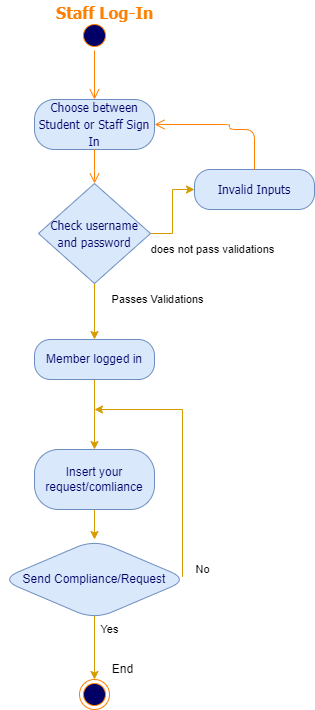

The diagram above was exported from draw.io. Its source (the exported page's mxGraphModel, read from the mxfile embedded in the PNG):
<mxGraphModel dx="462" dy="857" grid="1" gridSize="10" guides="1" tooltips="1" connect="1" arrows="1" fold="1" page="1" pageScale="1" pageWidth="850" pageHeight="1100" math="0" shadow="0">
  <root>
    <mxCell id="0" />
    <mxCell id="1" parent="0" />
    <mxCell id="733bdf411f744d5c-1" value="" style="ellipse;html=1;shape=startState;fillColor=#000066;strokeColor=#FF8000;fontFamily=Tahoma;fontSize=14;fontColor=#FF8000;" parent="1" vertex="1">
      <mxGeometry x="137" y="51" width="30" height="30" as="geometry" />
    </mxCell>
    <mxCell id="733bdf411f744d5c-2" value="" style="edgeStyle=orthogonalEdgeStyle;html=1;verticalAlign=bottom;endArrow=open;endSize=8;strokeColor=#FF8000;fontFamily=Tahoma;fontSize=14;fontColor=#FF8000;entryX=0.5;entryY=0;" parent="1" source="733bdf411f744d5c-1" target="733bdf411f744d5c-3" edge="1">
      <mxGeometry relative="1" as="geometry">
        <mxPoint x="152" y="151" as="targetPoint" />
        <Array as="points" />
      </mxGeometry>
    </mxCell>
    <mxCell id="733bdf411f744d5c-3" value="&lt;span style=&quot;font-size: 12px;&quot;&gt;Choose between Student or Staff Sign In&lt;/span&gt;" style="rounded=1;whiteSpace=wrap;html=1;arcSize=40;fillColor=#dae8fc;strokeColor=#6c8ebf;fontFamily=Tahoma;fontSize=14;fontColor=#000066;" parent="1" vertex="1">
      <mxGeometry x="92" y="130" width="120" height="50" as="geometry" />
    </mxCell>
    <mxCell id="733bdf411f744d5c-4" value="" style="edgeStyle=orthogonalEdgeStyle;html=1;verticalAlign=bottom;endArrow=open;endSize=8;strokeColor=#FF8000;fontFamily=Tahoma;fontSize=14;fontColor=#FF8000;entryX=0.5;entryY=0;" parent="1" source="733bdf411f744d5c-3" target="733bdf411f744d5c-5" edge="1">
      <mxGeometry relative="1" as="geometry">
        <mxPoint x="152" y="230" as="targetPoint" />
        <Array as="points">
          <mxPoint x="152" y="210" />
          <mxPoint x="152" y="210" />
        </Array>
      </mxGeometry>
    </mxCell>
    <mxCell id="UFKG3NmQDipE1FehutKS-9" value="" style="edgeStyle=orthogonalEdgeStyle;shape=connector;rounded=0;orthogonalLoop=1;jettySize=auto;html=1;labelBackgroundColor=default;fontFamily=Helvetica;fontSize=11;fontColor=#000000;endArrow=classic;strokeColor=#d79b00;fillColor=#ffe6cc;" parent="1" source="733bdf411f744d5c-5" target="733bdf411f744d5c-9" edge="1">
      <mxGeometry relative="1" as="geometry" />
    </mxCell>
    <mxCell id="UFKG3NmQDipE1FehutKS-11" value="" style="edgeStyle=orthogonalEdgeStyle;shape=connector;rounded=0;orthogonalLoop=1;jettySize=auto;html=1;labelBackgroundColor=default;fontFamily=Helvetica;fontSize=11;fontColor=#000000;endArrow=classic;strokeColor=#d79b00;fillColor=#ffe6cc;" parent="1" source="733bdf411f744d5c-5" target="733bdf411f744d5c-19" edge="1">
      <mxGeometry relative="1" as="geometry" />
    </mxCell>
    <mxCell id="733bdf411f744d5c-5" value="&lt;span style=&quot;font-size: 12px;&quot;&gt;Check username and password&lt;/span&gt;" style="rhombus;whiteSpace=wrap;html=1;fillColor=#dae8fc;strokeColor=#6c8ebf;fontFamily=Tahoma;fontSize=14;fontColor=#000066;" parent="1" vertex="1">
      <mxGeometry x="96" y="214" width="112" height="100" as="geometry" />
    </mxCell>
    <mxCell id="733bdf411f744d5c-9" value="&lt;span style=&quot;font-size: 12px;&quot;&gt;Invalid Inputs&lt;/span&gt;" style="rounded=1;whiteSpace=wrap;html=1;arcSize=40;fillColor=#dae8fc;strokeColor=#6c8ebf;fontFamily=Tahoma;fontSize=14;fontColor=#000066;" parent="1" vertex="1">
      <mxGeometry x="252" y="200" width="120" height="40" as="geometry" />
    </mxCell>
    <mxCell id="733bdf411f744d5c-10" value="" style="edgeStyle=orthogonalEdgeStyle;html=1;verticalAlign=bottom;endArrow=open;endSize=8;strokeColor=#FF8000;fontFamily=Tahoma;fontSize=14;fontColor=#FF8000;entryX=1;entryY=0.5;exitX=0.5;exitY=0;" parent="1" source="733bdf411f744d5c-9" target="733bdf411f744d5c-3" edge="1">
      <mxGeometry relative="1" as="geometry">
        <mxPoint x="342" y="330" as="targetPoint" />
        <Array as="points">
          <mxPoint x="312" y="160" />
          <mxPoint x="287" y="160" />
          <mxPoint x="287" y="155" />
        </Array>
      </mxGeometry>
    </mxCell>
    <mxCell id="733bdf411f744d5c-14" value="&lt;font style=&quot;font-size: 16px&quot; color=&quot;#ff8000&quot;&gt;&lt;b&gt;Staff Log-In&lt;/b&gt;&lt;/font&gt;" style="text;html=1;resizable=0;points=[];autosize=1;align=left;verticalAlign=top;spacingTop=-4;fontSize=14;fontFamily=Tahoma;fontColor=#000066;" parent="1" vertex="1">
      <mxGeometry x="112" y="31" width="110" height="20" as="geometry" />
    </mxCell>
    <mxCell id="UFKG3NmQDipE1FehutKS-2" value="" style="edgeStyle=orthogonalEdgeStyle;shape=connector;rounded=0;orthogonalLoop=1;jettySize=auto;html=1;labelBackgroundColor=default;fontFamily=Helvetica;fontSize=11;fontColor=#000000;endArrow=classic;strokeColor=#d79b00;fillColor=#ffe6cc;" parent="1" source="733bdf411f744d5c-19" target="UFKG3NmQDipE1FehutKS-1" edge="1">
      <mxGeometry relative="1" as="geometry" />
    </mxCell>
    <mxCell id="733bdf411f744d5c-19" value="Member logged in" style="rounded=1;whiteSpace=wrap;html=1;arcSize=40;fillColor=#dae8fc;strokeColor=#6c8ebf;fontColor=#000066;" parent="1" vertex="1">
      <mxGeometry x="92" y="370" width="120" height="40" as="geometry" />
    </mxCell>
    <mxCell id="733bdf411f744d5c-34" value="" style="ellipse;html=1;shape=endState;fillColor=#000066;strokeColor=#FF8000;" parent="1" vertex="1">
      <mxGeometry x="137" y="710" width="30" height="30" as="geometry" />
    </mxCell>
    <mxCell id="OZ2KvmzoBgLkON1gHCK6-2" value="End" style="text;html=1;align=center;verticalAlign=middle;resizable=0;points=[];autosize=1;strokeColor=none;fillColor=none;" parent="1" vertex="1">
      <mxGeometry x="160" y="690" width="40" height="20" as="geometry" />
    </mxCell>
    <mxCell id="OZ2KvmzoBgLkON1gHCK6-5" style="edgeStyle=orthogonalEdgeStyle;rounded=0;orthogonalLoop=1;jettySize=auto;html=1;exitX=0.5;exitY=1;exitDx=0;exitDy=0;" parent="1" edge="1">
      <mxGeometry relative="1" as="geometry">
        <mxPoint x="281" y="530" as="sourcePoint" />
        <mxPoint x="281" y="530" as="targetPoint" />
      </mxGeometry>
    </mxCell>
    <mxCell id="UFKG3NmQDipE1FehutKS-13" value="" style="edgeStyle=orthogonalEdgeStyle;shape=connector;rounded=0;orthogonalLoop=1;jettySize=auto;html=1;labelBackgroundColor=default;fontFamily=Helvetica;fontSize=11;fontColor=#000000;endArrow=classic;strokeColor=#d79b00;fillColor=#ffe6cc;" parent="1" source="UFKG3NmQDipE1FehutKS-1" target="UFKG3NmQDipE1FehutKS-12" edge="1">
      <mxGeometry relative="1" as="geometry" />
    </mxCell>
    <mxCell id="UFKG3NmQDipE1FehutKS-1" value="Insert your request/comliance" style="rounded=1;whiteSpace=wrap;html=1;fillColor=#dae8fc;strokeColor=#6c8ebf;fontColor=#000066;arcSize=40;" parent="1" vertex="1">
      <mxGeometry x="92" y="480" width="120" height="60" as="geometry" />
    </mxCell>
    <mxCell id="UFKG3NmQDipE1FehutKS-7" value="" style="edgeStyle=orthogonalEdgeStyle;shape=connector;rounded=0;orthogonalLoop=1;jettySize=auto;html=1;labelBackgroundColor=default;fontFamily=Helvetica;fontSize=11;fontColor=#000000;endArrow=classic;strokeColor=#d79b00;fillColor=#ffe6cc;entryX=0.5;entryY=0;entryDx=0;entryDy=0;" parent="1" target="733bdf411f744d5c-34" edge="1">
      <mxGeometry relative="1" as="geometry">
        <mxPoint x="152" y="640" as="sourcePoint" />
      </mxGeometry>
    </mxCell>
    <mxCell id="UFKG3NmQDipE1FehutKS-8" value="does not pass validations" style="text;html=1;align=center;verticalAlign=middle;resizable=0;points=[];autosize=1;strokeColor=none;fillColor=none;fontSize=11;fontFamily=Helvetica;fontColor=#000000;" parent="1" vertex="1">
      <mxGeometry x="200" y="270" width="140" height="20" as="geometry" />
    </mxCell>
    <mxCell id="UFKG3NmQDipE1FehutKS-10" value="Passes Validations" style="text;html=1;align=center;verticalAlign=middle;resizable=0;points=[];autosize=1;strokeColor=none;fillColor=none;fontSize=11;fontFamily=Helvetica;fontColor=#000000;" parent="1" vertex="1">
      <mxGeometry x="160" y="320" width="110" height="20" as="geometry" />
    </mxCell>
    <mxCell id="UFKG3NmQDipE1FehutKS-14" style="edgeStyle=orthogonalEdgeStyle;shape=connector;rounded=0;orthogonalLoop=1;jettySize=auto;html=1;labelBackgroundColor=default;fontFamily=Helvetica;fontSize=11;fontColor=#000000;endArrow=classic;strokeColor=#d79b00;fillColor=#ffe6cc;" parent="1" source="UFKG3NmQDipE1FehutKS-12" edge="1">
      <mxGeometry relative="1" as="geometry">
        <mxPoint x="152" y="440" as="targetPoint" />
        <Array as="points">
          <mxPoint x="240" y="440" />
        </Array>
      </mxGeometry>
    </mxCell>
    <mxCell id="UFKG3NmQDipE1FehutKS-12" value="Send Compliance/Request" style="rhombus;whiteSpace=wrap;html=1;fillColor=#dae8fc;strokeColor=#6c8ebf;fontColor=#000066;rounded=1;arcSize=40;" parent="1" vertex="1">
      <mxGeometry x="58" y="570" width="188" height="80" as="geometry" />
    </mxCell>
    <mxCell id="UFKG3NmQDipE1FehutKS-15" value="No" style="text;html=1;align=center;verticalAlign=middle;resizable=0;points=[];autosize=1;strokeColor=none;fillColor=none;fontSize=11;fontFamily=Helvetica;fontColor=#000000;" parent="1" vertex="1">
      <mxGeometry x="245" y="590" width="30" height="20" as="geometry" />
    </mxCell>
    <mxCell id="UFKG3NmQDipE1FehutKS-16" value="Yes" style="text;html=1;align=center;verticalAlign=middle;resizable=0;points=[];autosize=1;strokeColor=none;fillColor=none;fontSize=11;fontFamily=Helvetica;fontColor=#000000;" parent="1" vertex="1">
      <mxGeometry x="152" y="650" width="30" height="20" as="geometry" />
    </mxCell>
  </root>
</mxGraphModel>